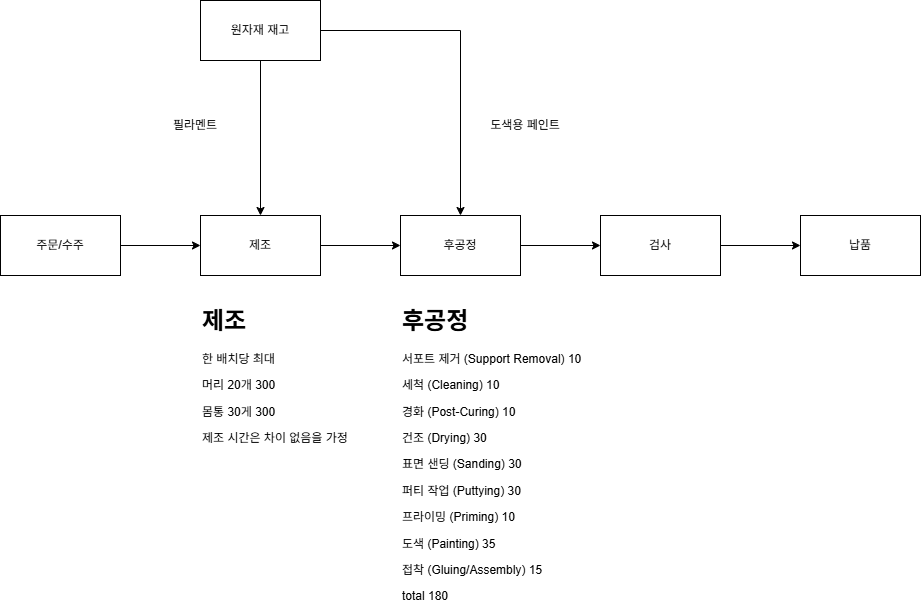

The diagram above was exported from draw.io. Its source (the exported page's mxGraphModel, read from the mxfile embedded in the PNG):
<mxGraphModel dx="1426" dy="777" grid="1" gridSize="10" guides="1" tooltips="1" connect="1" arrows="1" fold="1" page="1" pageScale="1" pageWidth="827" pageHeight="1169" math="0" shadow="0">
  <root>
    <mxCell id="0" />
    <mxCell id="1" parent="0" />
    <mxCell id="pvEoiOVAyjeirmNu04J1-7" style="edgeStyle=orthogonalEdgeStyle;rounded=0;orthogonalLoop=1;jettySize=auto;html=1;exitX=1;exitY=0.5;exitDx=0;exitDy=0;entryX=0;entryY=0.5;entryDx=0;entryDy=0;" edge="1" parent="1" source="pvEoiOVAyjeirmNu04J1-1" target="pvEoiOVAyjeirmNu04J1-2">
      <mxGeometry relative="1" as="geometry" />
    </mxCell>
    <mxCell id="pvEoiOVAyjeirmNu04J1-1" value="주문/수주" style="rounded=0;whiteSpace=wrap;html=1;" vertex="1" parent="1">
      <mxGeometry x="40" y="525" width="120" height="60" as="geometry" />
    </mxCell>
    <mxCell id="pvEoiOVAyjeirmNu04J1-8" style="edgeStyle=orthogonalEdgeStyle;rounded=0;orthogonalLoop=1;jettySize=auto;html=1;exitX=1;exitY=0.5;exitDx=0;exitDy=0;" edge="1" parent="1" source="pvEoiOVAyjeirmNu04J1-2" target="pvEoiOVAyjeirmNu04J1-3">
      <mxGeometry relative="1" as="geometry" />
    </mxCell>
    <mxCell id="pvEoiOVAyjeirmNu04J1-2" value="제조" style="rounded=0;whiteSpace=wrap;html=1;" vertex="1" parent="1">
      <mxGeometry x="240" y="525" width="120" height="60" as="geometry" />
    </mxCell>
    <mxCell id="pvEoiOVAyjeirmNu04J1-9" style="edgeStyle=orthogonalEdgeStyle;rounded=0;orthogonalLoop=1;jettySize=auto;html=1;exitX=1;exitY=0.5;exitDx=0;exitDy=0;entryX=0;entryY=0.5;entryDx=0;entryDy=0;" edge="1" parent="1" source="pvEoiOVAyjeirmNu04J1-3" target="pvEoiOVAyjeirmNu04J1-4">
      <mxGeometry relative="1" as="geometry" />
    </mxCell>
    <mxCell id="pvEoiOVAyjeirmNu04J1-3" value="후공정" style="rounded=0;whiteSpace=wrap;html=1;" vertex="1" parent="1">
      <mxGeometry x="440" y="525" width="120" height="60" as="geometry" />
    </mxCell>
    <mxCell id="pvEoiOVAyjeirmNu04J1-10" style="edgeStyle=orthogonalEdgeStyle;rounded=0;orthogonalLoop=1;jettySize=auto;html=1;exitX=1;exitY=0.5;exitDx=0;exitDy=0;" edge="1" parent="1" source="pvEoiOVAyjeirmNu04J1-4" target="pvEoiOVAyjeirmNu04J1-6">
      <mxGeometry relative="1" as="geometry" />
    </mxCell>
    <mxCell id="pvEoiOVAyjeirmNu04J1-4" value="검사" style="rounded=0;whiteSpace=wrap;html=1;" vertex="1" parent="1">
      <mxGeometry x="640" y="525" width="120" height="60" as="geometry" />
    </mxCell>
    <mxCell id="pvEoiOVAyjeirmNu04J1-6" value="납품" style="rounded=0;whiteSpace=wrap;html=1;" vertex="1" parent="1">
      <mxGeometry x="840" y="525" width="120" height="60" as="geometry" />
    </mxCell>
    <mxCell id="pvEoiOVAyjeirmNu04J1-11" value="&lt;h1 style=&quot;margin-top: 0px;&quot;&gt;후공정&lt;/h1&gt;&lt;p&gt;서포트 제거 (Support Removal) 10&lt;/p&gt;&lt;p&gt;세척 (Cleaning) 10&lt;/p&gt;&lt;p&gt;경화 (Post-Curing) 10&lt;/p&gt;&lt;p&gt;건조 (Drying) 30&lt;/p&gt;&lt;p&gt;표면 샌딩 (Sanding) 30&lt;/p&gt;&lt;p&gt;퍼티 작업 (Puttying) 30&lt;/p&gt;&lt;p&gt;프라이밍 (Priming) 10&lt;/p&gt;&lt;p&gt;도색 (Painting) 35&lt;/p&gt;&lt;p&gt;접착 (Gluing/Assembly) 15&lt;/p&gt;&lt;p&gt;total 180&lt;/p&gt;" style="text;html=1;whiteSpace=wrap;overflow=hidden;rounded=0;" vertex="1" parent="1">
      <mxGeometry x="440" y="610" width="190" height="310" as="geometry" />
    </mxCell>
    <mxCell id="pvEoiOVAyjeirmNu04J1-13" style="edgeStyle=orthogonalEdgeStyle;rounded=0;orthogonalLoop=1;jettySize=auto;html=1;exitX=0.5;exitY=1;exitDx=0;exitDy=0;entryX=0.5;entryY=0;entryDx=0;entryDy=0;" edge="1" parent="1" source="pvEoiOVAyjeirmNu04J1-12" target="pvEoiOVAyjeirmNu04J1-2">
      <mxGeometry relative="1" as="geometry" />
    </mxCell>
    <mxCell id="pvEoiOVAyjeirmNu04J1-14" style="edgeStyle=orthogonalEdgeStyle;rounded=0;orthogonalLoop=1;jettySize=auto;html=1;exitX=1;exitY=0.5;exitDx=0;exitDy=0;entryX=0.5;entryY=0;entryDx=0;entryDy=0;" edge="1" parent="1" source="pvEoiOVAyjeirmNu04J1-12" target="pvEoiOVAyjeirmNu04J1-3">
      <mxGeometry relative="1" as="geometry" />
    </mxCell>
    <mxCell id="pvEoiOVAyjeirmNu04J1-12" value="원자재 재고" style="rounded=0;whiteSpace=wrap;html=1;" vertex="1" parent="1">
      <mxGeometry x="240" y="310" width="120" height="60" as="geometry" />
    </mxCell>
    <mxCell id="pvEoiOVAyjeirmNu04J1-15" value="도색용 페인트" style="text;html=1;align=center;verticalAlign=middle;whiteSpace=wrap;rounded=0;" vertex="1" parent="1">
      <mxGeometry x="520" y="420" width="90" height="30" as="geometry" />
    </mxCell>
    <mxCell id="pvEoiOVAyjeirmNu04J1-16" value="필라멘트" style="text;html=1;align=center;verticalAlign=middle;whiteSpace=wrap;rounded=0;" vertex="1" parent="1">
      <mxGeometry x="190" y="420" width="90" height="30" as="geometry" />
    </mxCell>
    <mxCell id="pvEoiOVAyjeirmNu04J1-17" value="&lt;h1 style=&quot;margin-top: 0px;&quot;&gt;제조&lt;/h1&gt;&lt;p&gt;한 배치당 최대&amp;nbsp;&lt;/p&gt;&lt;p&gt;머리 20개 300&lt;/p&gt;&lt;p&gt;몸통 30게 300&lt;/p&gt;&lt;p&gt;제조 시간은 차이 없음을 가정&lt;/p&gt;" style="text;html=1;whiteSpace=wrap;overflow=hidden;rounded=0;" vertex="1" parent="1">
      <mxGeometry x="240" y="610" width="180" height="170" as="geometry" />
    </mxCell>
  </root>
</mxGraphModel>